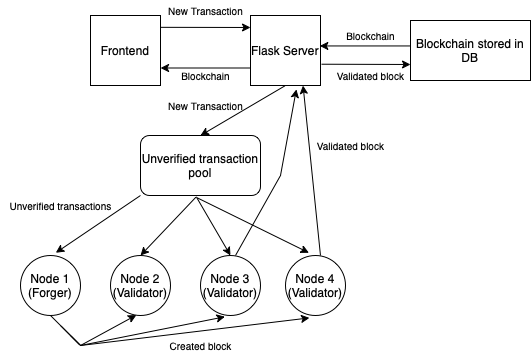

The diagram above was exported from draw.io. Its source (the exported page's mxGraphModel, read from the mxfile embedded in the PNG):
<mxGraphModel dx="541" dy="385" grid="1" gridSize="10" guides="1" tooltips="1" connect="1" arrows="1" fold="1" page="1" pageScale="1" pageWidth="850" pageHeight="1100" math="0" shadow="0">
  <root>
    <mxCell id="0" />
    <mxCell id="1" parent="0" />
    <mxCell id="WV958KboX4JIQ7LL88Ux-1" value="Flask Server" style="whiteSpace=wrap;html=1;aspect=fixed;" vertex="1" parent="1">
      <mxGeometry x="360" y="40" width="70" height="70" as="geometry" />
    </mxCell>
    <mxCell id="WV958KboX4JIQ7LL88Ux-2" value="Frontend" style="whiteSpace=wrap;html=1;aspect=fixed;" vertex="1" parent="1">
      <mxGeometry x="200" y="40" width="70" height="70" as="geometry" />
    </mxCell>
    <mxCell id="WV958KboX4JIQ7LL88Ux-3" value="Node 1 (Forger)" style="ellipse;whiteSpace=wrap;html=1;aspect=fixed;" vertex="1" parent="1">
      <mxGeometry x="130" y="280" width="60" height="60" as="geometry" />
    </mxCell>
    <mxCell id="WV958KboX4JIQ7LL88Ux-4" value="Node 2 (Validator)" style="ellipse;whiteSpace=wrap;html=1;aspect=fixed;" vertex="1" parent="1">
      <mxGeometry x="220" y="280" width="60" height="60" as="geometry" />
    </mxCell>
    <mxCell id="WV958KboX4JIQ7LL88Ux-5" value="Node 3 (Validator)" style="ellipse;whiteSpace=wrap;html=1;aspect=fixed;" vertex="1" parent="1">
      <mxGeometry x="310" y="280" width="60" height="60" as="geometry" />
    </mxCell>
    <mxCell id="WV958KboX4JIQ7LL88Ux-6" value="Node 4 (Validator)" style="ellipse;whiteSpace=wrap;html=1;aspect=fixed;" vertex="1" parent="1">
      <mxGeometry x="395" y="280" width="60" height="60" as="geometry" />
    </mxCell>
    <mxCell id="WV958KboX4JIQ7LL88Ux-7" value="Unverified transaction pool" style="rounded=1;whiteSpace=wrap;html=1;" vertex="1" parent="1">
      <mxGeometry x="250" y="160" width="120" height="60" as="geometry" />
    </mxCell>
    <mxCell id="WV958KboX4JIQ7LL88Ux-8" value="Blockchain stored in DB" style="rounded=0;whiteSpace=wrap;html=1;" vertex="1" parent="1">
      <mxGeometry x="520" y="45" width="120" height="60" as="geometry" />
    </mxCell>
    <mxCell id="WV958KboX4JIQ7LL88Ux-9" value="" style="endArrow=classic;html=1;rounded=0;exitX=1.001;exitY=0.169;exitDx=0;exitDy=0;exitPerimeter=0;" edge="1" parent="1" source="WV958KboX4JIQ7LL88Ux-2">
      <mxGeometry width="50" height="50" relative="1" as="geometry">
        <mxPoint x="280" y="90" as="sourcePoint" />
        <mxPoint x="360" y="52" as="targetPoint" />
      </mxGeometry>
    </mxCell>
    <mxCell id="WV958KboX4JIQ7LL88Ux-10" value="New Transaction" style="text;html=1;align=center;verticalAlign=middle;resizable=0;points=[];autosize=1;strokeColor=none;fillColor=none;fontSize=10;" vertex="1" parent="1">
      <mxGeometry x="270" y="25" width="90" height="20" as="geometry" />
    </mxCell>
    <mxCell id="WV958KboX4JIQ7LL88Ux-11" value="" style="endArrow=classic;html=1;rounded=0;exitX=0;exitY=0.75;exitDx=0;exitDy=0;entryX=1;entryY=0.75;entryDx=0;entryDy=0;" edge="1" parent="1" source="WV958KboX4JIQ7LL88Ux-1" target="WV958KboX4JIQ7LL88Ux-2">
      <mxGeometry width="50" height="50" relative="1" as="geometry">
        <mxPoint x="280.06999999999994" y="61.829999999999984" as="sourcePoint" />
        <mxPoint x="370" y="62" as="targetPoint" />
      </mxGeometry>
    </mxCell>
    <mxCell id="WV958KboX4JIQ7LL88Ux-12" value="Blockchain" style="text;html=1;align=center;verticalAlign=middle;resizable=0;points=[];autosize=1;strokeColor=none;fillColor=none;fontSize=10;" vertex="1" parent="1">
      <mxGeometry x="285" y="90" width="60" height="20" as="geometry" />
    </mxCell>
    <mxCell id="WV958KboX4JIQ7LL88Ux-13" value="Blockchain" style="text;html=1;align=center;verticalAlign=middle;resizable=0;points=[];autosize=1;strokeColor=none;fillColor=none;fontSize=10;" vertex="1" parent="1">
      <mxGeometry x="450" y="50" width="60" height="20" as="geometry" />
    </mxCell>
    <mxCell id="WV958KboX4JIQ7LL88Ux-15" value="" style="endArrow=classic;html=1;rounded=0;exitX=-0.004;exitY=0.424;exitDx=0;exitDy=0;entryX=0.99;entryY=0.435;entryDx=0;entryDy=0;exitPerimeter=0;entryPerimeter=0;" edge="1" parent="1" source="WV958KboX4JIQ7LL88Ux-8" target="WV958KboX4JIQ7LL88Ux-1">
      <mxGeometry width="50" height="50" relative="1" as="geometry">
        <mxPoint x="370" y="102.5" as="sourcePoint" />
        <mxPoint x="280" y="102.5" as="targetPoint" />
      </mxGeometry>
    </mxCell>
    <mxCell id="WV958KboX4JIQ7LL88Ux-16" value="" style="endArrow=classic;html=1;rounded=0;exitX=0.5;exitY=1;exitDx=0;exitDy=0;entryX=0.5;entryY=0;entryDx=0;entryDy=0;" edge="1" parent="1" source="WV958KboX4JIQ7LL88Ux-1" target="WV958KboX4JIQ7LL88Ux-7">
      <mxGeometry width="50" height="50" relative="1" as="geometry">
        <mxPoint x="280.06999999999994" y="61.829999999999984" as="sourcePoint" />
        <mxPoint x="370" y="62" as="targetPoint" />
      </mxGeometry>
    </mxCell>
    <mxCell id="WV958KboX4JIQ7LL88Ux-17" value="New Transaction" style="text;html=1;align=center;verticalAlign=middle;resizable=0;points=[];autosize=1;strokeColor=none;fillColor=none;fontSize=10;" vertex="1" parent="1">
      <mxGeometry x="270" y="120" width="90" height="20" as="geometry" />
    </mxCell>
    <mxCell id="WV958KboX4JIQ7LL88Ux-18" value="" style="endArrow=classic;html=1;rounded=0;entryX=0.588;entryY=-0.045;entryDx=0;entryDy=0;entryPerimeter=0;" edge="1" parent="1" target="WV958KboX4JIQ7LL88Ux-3">
      <mxGeometry width="50" height="50" relative="1" as="geometry">
        <mxPoint x="250" y="220" as="sourcePoint" />
        <mxPoint x="320" y="170" as="targetPoint" />
      </mxGeometry>
    </mxCell>
    <mxCell id="WV958KboX4JIQ7LL88Ux-19" value="Unverified transactions" style="text;html=1;align=center;verticalAlign=middle;resizable=0;points=[];autosize=1;strokeColor=none;fillColor=none;fontSize=10;" vertex="1" parent="1">
      <mxGeometry x="110" y="220" width="120" height="20" as="geometry" />
    </mxCell>
    <mxCell id="WV958KboX4JIQ7LL88Ux-20" value="" style="endArrow=classic;html=1;rounded=0;exitX=0.5;exitY=1;exitDx=0;exitDy=0;entryX=0.431;entryY=0.993;entryDx=0;entryDy=0;entryPerimeter=0;" edge="1" parent="1" source="WV958KboX4JIQ7LL88Ux-3" target="WV958KboX4JIQ7LL88Ux-4">
      <mxGeometry width="50" height="50" relative="1" as="geometry">
        <mxPoint x="260" y="230" as="sourcePoint" />
        <mxPoint x="230" y="380" as="targetPoint" />
        <Array as="points">
          <mxPoint x="190" y="370" />
        </Array>
      </mxGeometry>
    </mxCell>
    <mxCell id="WV958KboX4JIQ7LL88Ux-21" value="" style="endArrow=classic;html=1;rounded=0;exitX=0.5;exitY=1;exitDx=0;exitDy=0;entryX=0.407;entryY=1.021;entryDx=0;entryDy=0;entryPerimeter=0;" edge="1" parent="1" target="WV958KboX4JIQ7LL88Ux-5">
      <mxGeometry width="50" height="50" relative="1" as="geometry">
        <mxPoint x="170" y="350" as="sourcePoint" />
        <mxPoint x="255.86" y="349.58000000000004" as="targetPoint" />
        <Array as="points">
          <mxPoint x="190" y="370" />
        </Array>
      </mxGeometry>
    </mxCell>
    <mxCell id="WV958KboX4JIQ7LL88Ux-22" value="" style="endArrow=classic;html=1;rounded=0;exitX=0.5;exitY=1;exitDx=0;exitDy=0;entryX=0.4;entryY=1.04;entryDx=0;entryDy=0;entryPerimeter=0;" edge="1" parent="1" target="WV958KboX4JIQ7LL88Ux-6">
      <mxGeometry width="50" height="50" relative="1" as="geometry">
        <mxPoint x="180" y="360" as="sourcePoint" />
        <mxPoint x="344.41999999999996" y="351.26" as="targetPoint" />
        <Array as="points">
          <mxPoint x="190" y="370" />
        </Array>
      </mxGeometry>
    </mxCell>
    <mxCell id="WV958KboX4JIQ7LL88Ux-23" value="" style="endArrow=classic;html=1;rounded=0;entryX=0.5;entryY=0;entryDx=0;entryDy=0;exitX=0.465;exitY=1.021;exitDx=0;exitDy=0;exitPerimeter=0;" edge="1" parent="1" source="WV958KboX4JIQ7LL88Ux-7" target="WV958KboX4JIQ7LL88Ux-4">
      <mxGeometry width="50" height="50" relative="1" as="geometry">
        <mxPoint x="260" y="230" as="sourcePoint" />
        <mxPoint x="175.27999999999997" y="287.30000000000007" as="targetPoint" />
      </mxGeometry>
    </mxCell>
    <mxCell id="WV958KboX4JIQ7LL88Ux-24" value="" style="endArrow=classic;html=1;rounded=0;entryX=0.5;entryY=0;entryDx=0;entryDy=0;exitX=0.47;exitY=1.04;exitDx=0;exitDy=0;exitPerimeter=0;" edge="1" parent="1" source="WV958KboX4JIQ7LL88Ux-7" target="WV958KboX4JIQ7LL88Ux-5">
      <mxGeometry width="50" height="50" relative="1" as="geometry">
        <mxPoint x="315.80000000000007" y="231.26" as="sourcePoint" />
        <mxPoint x="260" y="290" as="targetPoint" />
      </mxGeometry>
    </mxCell>
    <mxCell id="WV958KboX4JIQ7LL88Ux-25" value="" style="endArrow=classic;html=1;rounded=0;entryX=0.39;entryY=-0.045;entryDx=0;entryDy=0;exitX=0.465;exitY=1.031;exitDx=0;exitDy=0;exitPerimeter=0;entryPerimeter=0;" edge="1" parent="1" source="WV958KboX4JIQ7LL88Ux-7" target="WV958KboX4JIQ7LL88Ux-6">
      <mxGeometry width="50" height="50" relative="1" as="geometry">
        <mxPoint x="316.4" y="232.39999999999998" as="sourcePoint" />
        <mxPoint x="350" y="290" as="targetPoint" />
      </mxGeometry>
    </mxCell>
    <mxCell id="WV958KboX4JIQ7LL88Ux-26" value="Created block" style="text;html=1;align=center;verticalAlign=middle;resizable=0;points=[];autosize=1;strokeColor=none;fillColor=none;fontSize=10;" vertex="1" parent="1">
      <mxGeometry x="270" y="360" width="80" height="20" as="geometry" />
    </mxCell>
    <mxCell id="WV958KboX4JIQ7LL88Ux-27" value="" style="endArrow=classic;html=1;rounded=0;entryX=0.75;entryY=1;entryDx=0;entryDy=0;exitX=0.583;exitY=0;exitDx=0;exitDy=0;exitPerimeter=0;" edge="1" parent="1" source="WV958KboX4JIQ7LL88Ux-6" target="WV958KboX4JIQ7LL88Ux-1">
      <mxGeometry width="50" height="50" relative="1" as="geometry">
        <mxPoint x="430" y="270" as="sourcePoint" />
        <mxPoint x="428.4" y="287.30000000000007" as="targetPoint" />
      </mxGeometry>
    </mxCell>
    <mxCell id="WV958KboX4JIQ7LL88Ux-28" value="" style="endArrow=classic;html=1;rounded=0;entryX=0.655;entryY=1.055;entryDx=0;entryDy=0;exitX=0.583;exitY=0;exitDx=0;exitDy=0;exitPerimeter=0;entryPerimeter=0;" edge="1" parent="1" target="WV958KboX4JIQ7LL88Ux-1">
      <mxGeometry width="50" height="50" relative="1" as="geometry">
        <mxPoint x="344.9999999999999" y="280" as="sourcePoint" />
        <mxPoint x="327.52" y="110" as="targetPoint" />
        <Array as="points">
          <mxPoint x="390" y="200" />
        </Array>
      </mxGeometry>
    </mxCell>
    <mxCell id="WV958KboX4JIQ7LL88Ux-29" value="Validated block" style="text;html=1;align=center;verticalAlign=middle;resizable=0;points=[];autosize=1;strokeColor=none;fillColor=none;fontSize=10;" vertex="1" parent="1">
      <mxGeometry x="420" y="160" width="80" height="20" as="geometry" />
    </mxCell>
    <mxCell id="WV958KboX4JIQ7LL88Ux-30" value="" style="endArrow=classic;html=1;rounded=0;exitX=1.014;exitY=0.696;exitDx=0;exitDy=0;exitPerimeter=0;" edge="1" parent="1" source="WV958KboX4JIQ7LL88Ux-1">
      <mxGeometry width="50" height="50" relative="1" as="geometry">
        <mxPoint x="529.52" y="80.44" as="sourcePoint" />
        <mxPoint x="520" y="89" as="targetPoint" />
      </mxGeometry>
    </mxCell>
    <mxCell id="WV958KboX4JIQ7LL88Ux-31" value="Validated block" style="text;html=1;align=center;verticalAlign=middle;resizable=0;points=[];autosize=1;strokeColor=none;fillColor=none;fontSize=10;" vertex="1" parent="1">
      <mxGeometry x="440" y="90" width="80" height="20" as="geometry" />
    </mxCell>
  </root>
</mxGraphModel>